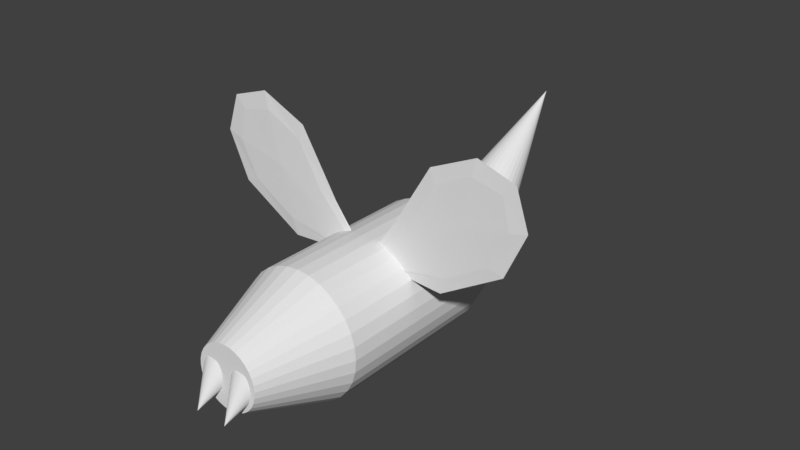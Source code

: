 # Source: caterquito.blend  (saved by Blender 2.79.0; exported with 4.5.12 LTS)
import bpy
from mathutils import Matrix  # noqa: F401  (used for matrix-valued properties, if any)

bpy.ops.wm.read_factory_settings(use_empty=True)
scene = bpy.context.scene
scene.name = 'Scene'

# ---- collections
col_collection_1 = bpy.data.collections.new('Collection 1'); scene.collection.children.link(col_collection_1)

# ---- world
world_world = bpy.data.worlds.new('World'); scene.world = world_world
world_world.color = (0.05088, 0.05088, 0.05088)
world_world.use_sun_shadow = False
world_world.sun_shadow_jitter_overblur = 0.0
world_world.cycles.sampling_method = 'MANUAL'

# ---- meshes
me_cube_001 = bpy.data.meshes.new('Cube.001')
me_cube_001.from_pydata([(0.2, 0.0, 0.5), (0.6, 0.01, 0.6), (1.0, 0.0, 0.7), (0.6, -0.01, 0.6), (0.5, 0.0, 0.2), (0.7, 0.0, 1.0), (-0.2, 0.0, 0.5), (-0.6, 0.01, 0.6), (-1.0, 0.0, 0.7), (-0.6, -0.01, 0.6), (-0.5, 0.0, 0.2), (-0.7, 0.0, 1.0), (0.425, 0.0, 0.875), (0.525, 0.0075, 0.3), (0.675, 0.0075, 0.9), (0.9, 0.0075, 0.675), (0.875, 0.0, 0.425), (0.925, 0.0, 0.925), (0.9, -0.0075, 0.675), (0.675, -0.0075, 0.9), (0.0, 0.0, 0.2333), (0.3, 0.0075, 0.525), (0.525, -0.0075, 0.3), (0.3, -0.0075, 0.525), (-0.425, 0.0, 0.875), (-0.525, 0.0075, 0.3), (-0.675, 0.0075, 0.9), (-0.9, 0.0075, 0.675), (-0.875, 0.0, 0.425), (-0.925, 0.0, 0.925), (-0.9, -0.0075, 0.675), (-0.675, -0.0075, 0.9), (-0.3, 0.0075, 0.525), (-0.525, -0.0075, 0.3), (-0.3, -0.0075, 0.525), (0.4556, -0.005556, 0.7889), (0.4556, 0.005556, 0.7889), (0.8556, -0.005556, 0.8556), (0.7889, 0.005556, 0.4556), (0.8556, 0.005556, 0.8556), (0.7889, -0.005556, 0.4556), (-5.166e-09, -0.007867, 0.1987), (-0.4556, -0.005556, 0.7889), (-5.166e-09, 0.007867, 0.1987), (-0.4556, 0.005556, 0.7889), (-0.8556, -0.005556, 0.8556), (-0.7889, 0.005556, 0.4556), (-0.8556, 0.005556, 0.8556), (-0.7889, -0.005556, 0.4556), (-0.09846, -1.006, 0.07165), (-0.08017, -1.005, 0.07037), (-0.06259, -1.001, 0.0666), (-0.04638, -0.9952, 0.06048), (-0.03217, -0.987, 0.05223), (-0.02051, -0.977, 0.04219), (-0.01185, -0.9655, 0.03073), (-0.006516, -0.9531, 0.01829), (-0.004715, -0.9401, 0.005357), (-0.006516, -0.9272, -0.007576), (-0.01185, -0.9148, -0.02001), (-0.02051, -0.9033, -0.03147), (-0.03217, -0.8932, -0.04152), (-0.04638, -0.885, -0.04976), (-0.06259, -0.8789, -0.05589), (-0.08017, -0.8751, -0.05966), (-0.09846, -0.8738, -0.06093), (-0.1168, -0.8751, -0.05966), (-0.1343, -0.8789, -0.05589), (-0.1505, -0.885, -0.04976), (-0.1648, -0.8932, -0.04152), (-0.1764, -0.9033, -0.03147), (-0.1851, -0.9148, -0.02001), (-0.09846, -1.117, -0.1714), (-0.1904, -0.9272, -0.007576), (-0.1922, -0.9401, 0.005357), (-0.1904, -0.9531, 0.01829), (-0.1851, -0.9655, 0.03073), (-0.1764, -0.977, 0.04219), (-0.1648, -0.987, 0.05223), (-0.1505, -0.9952, 0.06048), (-0.1343, -1.001, 0.0666), (-0.1168, -1.005, 0.07037), (0.09131, -1.006, 0.07165), (0.1096, -1.005, 0.07037), (0.1272, -1.001, 0.0666), (0.1434, -0.9952, 0.06048), (0.1576, -0.987, 0.05223), (0.1693, -0.977, 0.04219), (0.1779, -0.9655, 0.03073), (0.1833, -0.9531, 0.01829), (0.1851, -0.9401, 0.005357), (0.1833, -0.9272, -0.007576), (0.1779, -0.9148, -0.02001), (0.1693, -0.9033, -0.03147), (0.1576, -0.8932, -0.04152), (0.1434, -0.885, -0.04976), (0.1272, -0.8789, -0.05589), (0.1096, -0.8751, -0.05966), (0.09131, -0.8738, -0.06093), (0.07302, -0.8751, -0.05966), (0.05544, -0.8789, -0.05589), (0.03923, -0.885, -0.04976), (0.02502, -0.8932, -0.04152), (0.01336, -0.9033, -0.03147), (0.004699, -0.9148, -0.02001), (0.09131, -1.117, -0.1714), (-0.0006361, -0.9272, -0.007576), (-0.002437, -0.9401, 0.005357), (-0.0006361, -0.9531, 0.01829), (0.004699, -0.9655, 0.03073), (0.01336, -0.977, 0.04219), (0.02502, -0.987, 0.05223), (0.03923, -0.9952, 0.06048), (0.05544, -1.001, 0.0666), (0.07302, -1.005, 0.07037), (4.831e-08, 1.0, 0.2437), (0.04755, 1.0, 0.2391), (0.09328, 1.0, 0.2252), (0.1354, 1.0, 0.2027), (0.1042, -1.0, 0.1559), (0.1724, 1.0, 0.1724), (0.2027, 1.0, 0.1354), (0.2252, 1.0, 0.09328), (0.1732, -1.0, 0.07175), (0.2391, 1.0, 0.04755), (0.2438, 1.0, -7.544e-09), (0.2391, 1.0, -0.04755), (0.2252, 1.0, -0.09328), (0.1732, -1.0, -0.07175), (0.2027, 1.0, -0.1354), (0.1724, 1.0, -0.1724), (0.1354, 1.0, -0.2027), (0.09328, 1.0, -0.2252), (0.04755, 1.0, -0.2391), (-3.112e-08, 1.0, -0.2438), (-0.04755, 1.0, -0.2391), (-0.09328, 1.0, -0.2252), (-0.1354, 1.0, -0.2027), (-0.1724, 1.0, -0.1724), (-0.2027, 1.0, -0.1354), (-0.2252, 1.0, -0.09328), (-0.2391, 1.0, -0.04755), (-0.2437, 1.0, 2.104e-07), (-0.2391, 1.0, 0.04755), (-0.2252, 1.0, 0.09328), (-0.1732, -1.0, 0.07175), (-0.2027, 1.0, 0.1354), (-0.1724, 1.0, 0.1724), (-0.1354, 1.0, 0.2027), (-0.1042, -1.0, 0.1559), (-0.09328, 1.0, 0.2252), (-0.04755, 1.0, 0.2391), (3.621e-08, -0.5, 0.375), (0.07316, -0.5, 0.3678), (0.1435, -0.5, 0.3465), (0.2083, -0.5, 0.3118), (0.2652, -0.5, 0.2652), (0.3118, -0.5, 0.2083), (0.3465, -0.5, 0.1435), (0.3678, -0.5, 0.07316), (0.375, -0.5, -4.936e-08), (0.3678, -0.5, -0.07316), (0.3465, -0.5, -0.1435), (0.3118, -0.5, -0.2083), (0.2652, -0.5, -0.2652), (0.2083, -0.5, -0.3118), (0.1435, -0.5, -0.3465), (0.07316, -0.5, -0.3678), (-8.599e-08, -0.5, -0.375), (-0.07316, -0.5, -0.3678), (-0.1435, -0.5, -0.3465), (-0.2083, -0.5, -0.3118), (-0.2652, -0.5, -0.2652), (-0.3118, -0.5, -0.2083), (-0.3465, -0.5, -0.1435), (-0.3678, -0.5, -0.07316), (-0.375, -0.5, 2.747e-07), (-0.3678, -0.5, 0.07316), (-0.3465, -0.5, 0.1435), (-0.3118, -0.5, 0.2083), (-0.2652, -0.5, 0.2652), (-0.2083, -0.5, 0.3118), (-0.1435, -0.5, 0.3465), (-0.07316, -0.5, 0.3678), (0.07316, 0.5, 0.3678), (0.1435, 0.5, 0.3465), (0.2083, 0.5, 0.3118), (0.2652, 0.5, 0.2652), (0.3118, 0.5, 0.2083), (0.3465, 0.5, 0.1435), (0.3678, 0.5, 0.07316), (0.375, 0.5, -4.274e-08), (0.3678, 0.5, -0.07316), (0.3465, 0.5, -0.1435), (0.3118, 0.5, -0.2083), (0.2652, 0.5, -0.2652), (0.2083, 0.5, -0.3118), (0.1435, 0.5, -0.3465), (0.07316, 0.5, -0.3678), (-8.599e-08, 0.5, -0.375), (-0.07316, 0.5, -0.3678), (-0.1435, 0.5, -0.3465), (-0.2083, 0.5, -0.3118), (-0.2652, 0.5, -0.2652), (-0.3118, 0.5, -0.2083), (-0.3465, 0.5, -0.1435), (-0.3678, 0.5, -0.07316), (-0.375, 0.5, 2.88e-07), (-0.3678, 0.5, 0.07316), (-0.3465, 0.5, 0.1435), (-0.3118, 0.5, 0.2083), (-0.2652, 0.5, 0.2652), (-0.2083, 0.5, 0.3118), (-0.1435, 0.5, 0.3465), (-0.07316, 0.5, 0.3678), (3.621e-08, 0.5, 0.375), (3.621e-08, -5.495e-08, 0.375), (0.07316, -2.608e-08, 0.3678), (0.1435, -2.608e-08, 0.3465), (0.2083, -2.608e-08, 0.3118), (0.2652, -2.608e-08, 0.2652), (0.3118, -2.608e-08, 0.2083), (0.3465, -2.608e-08, 0.1435), (0.3678, -2.608e-08, 0.07316), (0.375, -2.608e-08, -4.596e-08), (0.3678, 6.426e-08, -0.07316), (0.3465, -2.608e-08, -0.1435), (0.3118, 9.313e-08, -0.2083), (0.2652, -2.608e-08, -0.2652), (0.2083, 6.426e-08, -0.3118), (0.1435, 6.426e-08, -0.3465), (0.07316, -2.608e-08, -0.3678), (-8.599e-08, 6.426e-08, -0.375), (-0.07316, 6.426e-08, -0.3678), (-0.1435, -2.608e-08, -0.3465), (-0.2083, 6.426e-08, -0.3118), (-0.2652, 6.426e-08, -0.2652), (-0.3118, -2.608e-08, -0.2083), (-0.3465, -2.608e-08, -0.1435), (-0.3678, -2.608e-08, -0.07316), (-0.375, -2.608e-08, 2.815e-07), (-0.3678, 6.426e-08, 0.07316), (-0.3465, -2.608e-08, 0.1435), (-0.3118, -2.608e-08, 0.2083), (-0.2652, -2.608e-08, 0.2652), (-0.2083, -2.608e-08, 0.3118), (-0.1435, -1.453e-07, 0.3465), (-0.07316, -2.608e-08, 0.3678), (0.1326, -1.0, 0.1326), (0.1839, -1.0, -0.03658), (0.1326, -1.0, -0.1326), (0.07175, -1.0, -0.1732), (-0.03658, -1.0, -0.1839), (-0.07175, -1.0, -0.1732), (-0.1326, -1.0, -0.1326), (-0.1732, -1.0, -0.07175), (-0.03658, -1.0, 0.1839), (0.1875, -1.0, -2.212e-08), (-6.205e-09, -1.0, -0.1875), (-0.1042, -1.0, -0.1559), (-0.1839, -1.0, -0.03658), (-0.1559, -1.0, 0.1042), (-0.1326, -1.0, 0.1326), (0.07175, -1.0, 0.1732), (0.1559, -1.0, 0.1042), (0.1559, -1.0, -0.1042), (-0.1559, -1.0, -0.1042), (-0.07175, -1.0, 0.1732), (0.03658, -1.0, 0.1839), (5.489e-08, -1.0, 0.1875), (0.1839, -1.0, 0.03658), (0.1042, -1.0, -0.1559), (0.03658, -1.0, -0.1839), (-0.1875, -1.0, 1.343e-07), (-0.1839, -1.0, 0.03658), (7.642e-08, 1.027, -0.1982), (0.04877, 1.023, -0.1948), (0.09567, 1.013, -0.1847), (0.1389, 0.997, -0.1684), (0.1768, 0.975, -0.1464), (0.2079, 0.9482, -0.1196), (0.231, 0.9176, -0.08908), (0.2452, 0.8845, -0.05592), (0.25, 0.85, -0.02143), (0.2452, 0.8155, 0.01306), (0.231, 0.7824, 0.04622), (0.2079, 0.7518, 0.07678), (0.1768, 0.725, 0.1036), (0.1389, 0.703, 0.1256), (0.09567, 0.6867, 0.1419), (0.04877, 0.6766, 0.152), (-5.035e-09, 0.6732, 0.1553), (-0.04877, 0.6766, 0.152), (-0.09567, 0.6867, 0.1419), (-0.1389, 0.703, 0.1256), (-0.1768, 0.725, 0.1036), (-0.2079, 0.7518, 0.07678), (-0.231, 0.7824, 0.04622), (7.642e-08, 1.686, 0.6857), (-0.2452, 0.8155, 0.01306), (-0.25, 0.85, -0.02143), (-0.2452, 0.8845, -0.05592), (-0.231, 0.9176, -0.08908), (-0.2079, 0.9482, -0.1196), (-0.1768, 0.975, -0.1464), (-0.1389, 0.997, -0.1684), (-0.09567, 1.013, -0.1847), (-0.04877, 1.023, -0.1948)], [], [(0, 20, 41, 23), (0, 23, 35, 12), (0, 12, 36, 21), (0, 21, 43, 20), (1, 13, 43, 21), (1, 21, 36, 14), (1, 14, 39, 15), (1, 15, 38, 13), (2, 16, 38, 15), (2, 15, 39, 17), (2, 17, 37, 18), (2, 18, 40, 16), (3, 22, 40, 18), (3, 18, 37, 19), (3, 19, 35, 23), (3, 23, 41, 22), (4, 20, 43, 13), (4, 13, 38, 16), (4, 16, 40, 22), (4, 22, 41, 20), (5, 17, 39, 14), (5, 14, 36, 12), (5, 12, 35, 19), (5, 19, 37, 17), (6, 34, 41, 20), (6, 20, 43, 32), (6, 32, 44, 24), (6, 24, 42, 34), (7, 32, 43, 25), (7, 25, 46, 27), (7, 27, 47, 26), (7, 26, 44, 32), (8, 27, 46, 28), (8, 28, 48, 30), (8, 30, 45, 29), (8, 29, 47, 27), (9, 30, 48, 33), (9, 33, 41, 34), (9, 34, 42, 31), (9, 31, 45, 30), (10, 25, 43, 20), (10, 20, 41, 33), (10, 33, 48, 28), (10, 28, 46, 25), (11, 26, 47, 29), (11, 29, 45, 31), (11, 31, 42, 24), (11, 24, 44, 26), (49, 72, 50), (50, 72, 51), (51, 72, 52), (52, 72, 53), (53, 72, 54), (54, 72, 55), (55, 72, 56), (56, 72, 57), (57, 72, 58), (58, 72, 59), (59, 72, 60), (60, 72, 61), (61, 72, 62), (62, 72, 63), (63, 72, 64), (64, 72, 65), (65, 72, 66), (66, 72, 67), (67, 72, 68), (68, 72, 69), (69, 72, 70), (70, 72, 71), (71, 72, 73), (73, 72, 74), (74, 72, 75), (75, 72, 76), (76, 72, 77), (77, 72, 78), (78, 72, 79), (79, 72, 80), (80, 72, 81), (81, 72, 49), (49, 50, 51, 52, 53, 54, 55, 56, 57, 58, 59, 60, 61, 62, 63, 64, 65, 66, 67, 68, 69, 70, 71, 73, 74, 75, 76, 77, 78, 79, 80, 81), (82, 105, 83), (83, 105, 84), (84, 105, 85), (85, 105, 86), (86, 105, 87), (87, 105, 88), (88, 105, 89), (89, 105, 90), (90, 105, 91), (91, 105, 92), (92, 105, 93), (93, 105, 94), (94, 105, 95), (95, 105, 96), (96, 105, 97), (97, 105, 98), (98, 105, 99), (99, 105, 100), (100, 105, 101), (101, 105, 102), (102, 105, 103), (103, 105, 104), (104, 105, 106), (106, 105, 107), (107, 105, 108), (108, 105, 109), (109, 105, 110), (110, 105, 111), (111, 105, 112), (112, 105, 113), (113, 105, 114), (114, 105, 82), (82, 83, 84, 85, 86, 87, 88, 89, 90, 91, 92, 93, 94, 95, 96, 97, 98, 99, 100, 101, 102, 103, 104, 106, 107, 108, 109, 110, 111, 112, 113, 114), (152, 269, 268, 153), (153, 268, 263, 154), (154, 263, 119, 155), (155, 119, 248, 156), (156, 248, 264, 157), (157, 264, 123, 158), (158, 123, 270, 159), (159, 270, 257, 160), (160, 257, 249, 161), (161, 249, 128, 162), (162, 128, 265, 163), (163, 265, 250, 164), (164, 250, 271, 165), (165, 271, 251, 166), (166, 251, 272, 167), (167, 272, 258, 168), (168, 258, 252, 169), (169, 252, 253, 170), (170, 253, 259, 171), (171, 259, 254, 172), (172, 254, 266, 173), (173, 266, 255, 174), (174, 255, 260, 175), (175, 260, 273, 176), (176, 273, 274, 177), (177, 274, 145, 178), (178, 145, 261, 179), (179, 261, 262, 180), (180, 262, 149, 181), (181, 149, 267, 182), (182, 267, 256, 183), (183, 256, 269, 152), (115, 116, 117, 118, 120, 121, 122, 124, 125, 126, 127, 129, 130, 131, 132, 133, 134, 135, 136, 137, 138, 139, 140, 141, 142, 143, 144, 146, 147, 148, 150, 151), (247, 183, 152, 216), (246, 182, 183, 247), (245, 181, 182, 246), (244, 180, 181, 245), (243, 179, 180, 244), (242, 178, 179, 243), (241, 177, 178, 242), (240, 176, 177, 241), (239, 175, 176, 240), (238, 174, 175, 239), (237, 173, 174, 238), (236, 172, 173, 237), (235, 171, 172, 236), (234, 170, 171, 235), (233, 169, 170, 234), (232, 168, 169, 233), (231, 167, 168, 232), (230, 166, 167, 231), (229, 165, 166, 230), (228, 164, 165, 229), (227, 163, 164, 228), (226, 162, 163, 227), (225, 161, 162, 226), (224, 160, 161, 225), (223, 159, 160, 224), (222, 158, 159, 223), (221, 157, 158, 222), (220, 156, 157, 221), (219, 155, 156, 220), (218, 154, 155, 219), (217, 153, 154, 218), (216, 152, 153, 217), (115, 215, 184, 116), (116, 184, 185, 117), (117, 185, 186, 118), (118, 186, 187, 120), (120, 187, 188, 121), (121, 188, 189, 122), (122, 189, 190, 124), (124, 190, 191, 125), (125, 191, 192, 126), (126, 192, 193, 127), (127, 193, 194, 129), (129, 194, 195, 130), (130, 195, 196, 131), (131, 196, 197, 132), (132, 197, 198, 133), (133, 198, 199, 134), (134, 199, 200, 135), (135, 200, 201, 136), (136, 201, 202, 137), (137, 202, 203, 138), (138, 203, 204, 139), (139, 204, 205, 140), (140, 205, 206, 141), (141, 206, 207, 142), (142, 207, 208, 143), (143, 208, 209, 144), (144, 209, 210, 146), (146, 210, 211, 147), (147, 211, 212, 148), (148, 212, 213, 150), (150, 213, 214, 151), (151, 214, 215, 115), (215, 216, 217, 184), (184, 217, 218, 185), (185, 218, 219, 186), (186, 219, 220, 187), (187, 220, 221, 188), (188, 221, 222, 189), (189, 222, 223, 190), (190, 223, 224, 191), (191, 224, 225, 192), (192, 225, 226, 193), (193, 226, 227, 194), (194, 227, 228, 195), (195, 228, 229, 196), (196, 229, 230, 197), (197, 230, 231, 198), (198, 231, 232, 199), (199, 232, 233, 200), (200, 233, 234, 201), (201, 234, 235, 202), (202, 235, 236, 203), (203, 236, 237, 204), (204, 237, 238, 205), (205, 238, 239, 206), (206, 239, 240, 207), (207, 240, 241, 208), (208, 241, 242, 209), (209, 242, 243, 210), (210, 243, 244, 211), (211, 244, 245, 212), (212, 245, 246, 213), (213, 246, 247, 214), (214, 247, 216, 215), (268, 269, 256, 267, 149, 262, 261, 145, 274, 273, 260, 255, 266, 254, 259, 253, 252, 258, 272, 251, 271, 250, 265, 128, 249, 257, 270, 123, 264, 248, 119, 263), (275, 298, 276), (276, 298, 277), (277, 298, 278), (278, 298, 279), (279, 298, 280), (280, 298, 281), (281, 298, 282), (282, 298, 283), (283, 298, 284), (284, 298, 285), (285, 298, 286), (286, 298, 287), (287, 298, 288), (288, 298, 289), (289, 298, 290), (290, 298, 291), (291, 298, 292), (292, 298, 293), (293, 298, 294), (294, 298, 295), (295, 298, 296), (296, 298, 297), (297, 298, 299), (299, 298, 300), (300, 298, 301), (301, 298, 302), (302, 298, 303), (303, 298, 304), (304, 298, 305), (305, 298, 306), (306, 298, 307), (307, 298, 275), (275, 276, 277, 278, 279, 280, 281, 282, 283, 284, 285, 286, 287, 288, 289, 290, 291, 292, 293, 294, 295, 296, 297, 299, 300, 301, 302, 303, 304, 305, 306, 307)])
_uv = me_cube_001.uv_layers.new(name='UVMap')
_uv.uv.foreach_set('vector', [0.09223, 0.234, 0.01094, 0.2935, 0.0, 0.2935, 0.0995, 0.2045, 0.09223, 0.234, 0.0995, 0.2045, 0.18, 0.158, 0.2065, 0.1667, 0.8276, 0.7656, 0.8853, 0.8316, 0.8706, 0.8405, 0.8295, 0.7949, 0.8276, 0.7656, 0.8295, 0.7949, 0.7792, 0.7071, 0.7866, 0.7071, 0.8403, 0.8828, 0.7949, 0.8609, 0.7792, 0.7071, 0.8295, 0.7949, 0.8403, 0.8828, 0.8295, 0.7949, 0.8706, 0.8405, 0.8871, 0.9048, 0.8403, 0.8828, 0.8871, 0.9048, 0.8808, 0.9577, 0.8525, 0.9707, 0.977, 0.8072, 0.9895, 0.8924, 0.9506, 0.8377, 0.9239, 0.7518, 0.9919, 0.9214, 0.9439, 0.8562, 0.9506, 0.8377, 0.9895, 0.8924, 0.8584, 1.0, 0.8525, 0.9707, 0.8808, 0.9577, 0.893, 0.978, 0.1532, 0.0, 0.2218, 0.02079, 0.2004, 0.04118, 0.1452, 0.02903, 0.1532, 0.0, 0.1452, 0.02903, 0.07842, 0.06249, 0.06937, 0.03772, 0.1222, 0.1167, 0.03091, 0.1401, 0.07842, 0.06249, 0.1452, 0.02903, 0.1222, 0.1167, 0.1452, 0.02903, 0.2004, 0.04118, 0.2138, 0.09351, 0.1222, 0.1167, 0.2138, 0.09351, 0.18, 0.158, 0.0995, 0.2045, 0.1222, 0.1167, 0.0995, 0.2045, 0.0, 0.2935, 0.03091, 0.1401, 0.9045, 0.7339, 0.9104, 0.6117, 0.9063, 0.6068, 0.9239, 0.7518, 0.9045, 0.7339, 0.9239, 0.7518, 0.9506, 0.8377, 0.9439, 0.8562, 0.0007814, 0.148, 0.06937, 0.03772, 0.07842, 0.06249, 0.03091, 0.1401, 0.0007814, 0.148, 0.03091, 0.1401, 0.0, 0.2935, 0.01094, 0.2935, 0.9045, 0.9121, 0.893, 0.978, 0.8808, 0.9577, 0.8871, 0.9048, 0.9045, 0.9121, 0.8871, 0.9048, 0.8706, 0.8405, 0.8853, 0.8316, 0.2446, 0.08598, 0.2065, 0.1667, 0.18, 0.158, 0.2138, 0.09351, 0.2446, 0.08598, 0.2138, 0.09351, 0.2004, 0.04118, 0.2218, 0.02079, 0.09223, 0.3506, 0.0995, 0.3793, 0.0, 0.2935, 0.01094, 0.2935, 0.8276, 0.6485, 0.7866, 0.7071, 0.7792, 0.7071, 0.8295, 0.6192, 0.8276, 0.6485, 0.8295, 0.6192, 0.8706, 0.5736, 0.8853, 0.5826, 0.09223, 0.3506, 0.2065, 0.4143, 0.18, 0.4235, 0.0995, 0.3793, 0.8403, 0.5313, 0.8295, 0.6192, 0.7792, 0.7071, 0.7949, 0.5533, 0.977, 0.5041, 0.9239, 0.4866, 0.9506, 0.4391, 0.9895, 0.4377, 0.8403, 0.5313, 0.8525, 0.4434, 0.8808, 0.4564, 0.8871, 0.5093, 0.8403, 0.5313, 0.8871, 0.5093, 0.8706, 0.5736, 0.8295, 0.6192, 0.9919, 0.4162, 0.9895, 0.4377, 0.9506, 0.4391, 0.9439, 0.4141, 0.1532, 0.5827, 0.06937, 0.5476, 0.07842, 0.5222, 0.1452, 0.5534, 0.1532, 0.5827, 0.1452, 0.5534, 0.2004, 0.5397, 0.2218, 0.5598, 0.8584, 0.4141, 0.893, 0.4361, 0.8808, 0.4564, 0.8525, 0.4434, 0.1222, 0.4663, 0.1452, 0.5534, 0.07842, 0.5222, 0.03091, 0.446, 0.1222, 0.4663, 0.03091, 0.446, 0.0, 0.2935, 0.0995, 0.3793, 0.1222, 0.4663, 0.0995, 0.3793, 0.18, 0.4235, 0.2138, 0.4868, 0.1222, 0.4663, 0.2138, 0.4868, 0.2004, 0.5397, 0.1452, 0.5534, 0.9045, 0.4813, 0.9239, 0.4866, 0.9063, 0.6068, 0.9104, 0.6117, 0.0007815, 0.4394, 0.01094, 0.2935, 0.0, 0.2935, 0.03091, 0.446, 0.0007815, 0.4394, 0.03091, 0.446, 0.07842, 0.5222, 0.06937, 0.5476, 0.9045, 0.4813, 0.9439, 0.4141, 0.9506, 0.4391, 0.9239, 0.4866, 0.9045, 0.502, 0.8871, 0.5093, 0.8808, 0.4564, 0.893, 0.4361, 0.2446, 0.4939, 0.2218, 0.5598, 0.2004, 0.5397, 0.2138, 0.4868, 0.2446, 0.4939, 0.2138, 0.4868, 0.18, 0.4235, 0.2065, 0.4143, 0.9045, 0.502, 0.8853, 0.5826, 0.8706, 0.5736, 0.8871, 0.5093, 0.9803, 0.3839, 0.9961, 0.3101, 0.9859, 0.3845, 0.9859, 0.3845, 0.9961, 0.3101, 0.9912, 0.3845, 0.9912, 0.3845, 0.9961, 0.3101, 0.9961, 0.3838, 0.744, 0.715, 0.7754, 0.6459, 0.7489, 0.716, 0.7489, 0.716, 0.7754, 0.6459, 0.7542, 0.7171, 0.7542, 0.7171, 0.7754, 0.6459, 0.7597, 0.7182, 0.7597, 0.7182, 0.7754, 0.6459, 0.7652, 0.7193, 0.7652, 0.7193, 0.7754, 0.6459, 0.7705, 0.7203, 0.7705, 0.7203, 0.7754, 0.6459, 0.7754, 0.7212, 1.0, 0.07793, 1.0, 0.1559, 0.9958, 0.07842, 0.9958, 0.07842, 1.0, 0.1559, 0.991, 0.07921, 0.991, 0.07921, 1.0, 0.1559, 0.9858, 0.08026, 0.9858, 0.08026, 1.0, 0.1559, 0.9803, 0.08153, 0.9803, 0.08153, 1.0, 0.1559, 0.9749, 0.08297, 0.9749, 0.08297, 1.0, 0.1559, 0.9696, 0.08454, 0.9696, 0.08454, 1.0, 0.1559, 0.9647, 0.08616, 0.9647, 0.08616, 1.0, 0.1559, 0.9605, 0.08777, 0.9605, 0.08777, 1.0, 0.1559, 0.957, 0.08932, 0.9995, 0.233, 0.9995, 0.3101, 0.996, 0.2339, 0.996, 0.2339, 0.9995, 0.3101, 0.9918, 0.235, 0.9918, 0.235, 0.9995, 0.3101, 0.9871, 0.2363, 0.9871, 0.2363, 0.9995, 0.3101, 0.9819, 0.2378, 0.9819, 0.2378, 0.9995, 0.3101, 0.9765, 0.2394, 0.9765, 0.2394, 0.9995, 0.3101, 0.9711, 0.241, 0.9711, 0.241, 0.9995, 0.3101, 0.9659, 0.2426, 0.9659, 0.2426, 0.9995, 0.3101, 0.9612, 0.2441, 0.9612, 0.2441, 0.9995, 0.3101, 0.957, 0.2454, 0.957, 0.3728, 0.9961, 0.3101, 0.9604, 0.3758, 0.9604, 0.3758, 0.9961, 0.3101, 0.9647, 0.3786, 0.9647, 0.3786, 0.9961, 0.3101, 0.9695, 0.3809, 0.9695, 0.3809, 0.9961, 0.3101, 0.9748, 0.3827, 0.9748, 0.3827, 0.9961, 0.3101, 0.9803, 0.3839, 0.7269, 0.9189, 0.7258, 0.9242, 0.7237, 0.9292, 0.7207, 0.9337, 0.7168, 0.9375, 0.7123, 0.9405, 0.7072, 0.9426, 0.7018, 0.9437, 0.6964, 0.9437, 0.691, 0.9427, 0.6859, 0.9407, 0.6814, 0.9377, 0.6775, 0.9339, 0.6745, 0.9295, 0.6724, 0.9245, 0.6713, 0.9193, 0.6713, 0.9139, 0.6724, 0.9086, 0.6745, 0.9036, 0.6775, 0.8991, 0.6814, 0.8953, 0.6859, 0.8923, 0.691, 0.8902, 0.6964, 0.8891, 0.7018, 0.889, 0.7072, 0.8901, 0.7123, 0.8921, 0.7168, 0.895, 0.7207, 0.8988, 0.7237, 0.9033, 0.7258, 0.9082, 0.7269, 0.9135, 0.4209, 0.658, 0.4368, 0.5841, 0.4265, 0.6586, 0.4265, 0.6586, 0.4368, 0.5841, 0.4318, 0.6585, 0.4318, 0.6585, 0.4368, 0.5841, 0.4368, 0.6578, 0.744, 0.6396, 0.7754, 0.5705, 0.7489, 0.6407, 0.7489, 0.6407, 0.7754, 0.5705, 0.7542, 0.6418, 0.7542, 0.6418, 0.7754, 0.5705, 0.7597, 0.6429, 0.7597, 0.6429, 0.7754, 0.5705, 0.7652, 0.6439, 0.7652, 0.6439, 0.7754, 0.5705, 0.7705, 0.645, 0.7705, 0.645, 0.7754, 0.5705, 0.7754, 0.6459, 1.0, 0.0, 1.0, 0.07793, 0.9958, 0.000493, 0.9958, 0.000493, 1.0, 0.07793, 0.991, 0.001279, 0.991, 0.001279, 1.0, 0.07793, 0.9858, 0.002328, 0.9858, 0.002328, 1.0, 0.07793, 0.9803, 0.003599, 0.9803, 0.003599, 1.0, 0.07793, 0.9749, 0.005044, 0.9749, 0.005044, 1.0, 0.07793, 0.9696, 0.006607, 0.9696, 0.006607, 1.0, 0.07793, 0.9647, 0.008228, 0.9647, 0.008228, 1.0, 0.07793, 0.9605, 0.009845, 0.9605, 0.009845, 1.0, 0.07793, 0.957, 0.0114, 0.9995, 0.1559, 0.9995, 0.233, 0.996, 0.1568, 0.996, 0.1568, 0.9995, 0.233, 0.9918, 0.1579, 0.9918, 0.1579, 0.9995, 0.233, 0.9871, 0.1593, 0.9871, 0.1593, 0.9995, 0.233, 0.9819, 0.1607, 0.9819, 0.1607, 0.9995, 0.233, 0.9765, 0.1623, 0.9765, 0.1623, 0.9995, 0.233, 0.9711, 0.1639, 0.9711, 0.1639, 0.9995, 0.233, 0.9659, 0.1655, 0.9659, 0.1655, 0.9995, 0.233, 0.9612, 0.167, 0.9612, 0.167, 0.9995, 0.233, 0.957, 0.1683, 0.3976, 0.6468, 0.4368, 0.5841, 0.401, 0.6499, 0.401, 0.6499, 0.4368, 0.5841, 0.4053, 0.6526, 0.4053, 0.6526, 0.4368, 0.5841, 0.4101, 0.6549, 0.4101, 0.6549, 0.4368, 0.5841, 0.4154, 0.6567, 0.4154, 0.6567, 0.4368, 0.5841, 0.4209, 0.658, 0.6713, 0.9189, 0.6702, 0.9242, 0.6681, 0.9292, 0.6651, 0.9337, 0.6612, 0.9375, 0.6567, 0.9405, 0.6516, 0.9426, 0.6462, 0.9437, 0.6408, 0.9437, 0.6354, 0.9427, 0.6303, 0.9407, 0.6258, 0.9377, 0.6219, 0.9339, 0.6189, 0.9295, 0.6168, 0.9245, 0.6157, 0.9193, 0.6157, 0.9139, 0.6168, 0.9086, 0.6189, 0.9036, 0.6219, 0.8991, 0.6258, 0.8953, 0.6303, 0.8923, 0.6354, 0.8902, 0.6408, 0.8891, 0.6462, 0.889, 0.6516, 0.8901, 0.6567, 0.8921, 0.6612, 0.895, 0.6651, 0.8988, 0.6681, 0.9033, 0.6702, 0.9082, 0.6713, 0.9135, 0.6867, 0.471, 0.6827, 0.5705, 0.6715, 0.5696, 0.6642, 0.4691, 0.6642, 0.4691, 0.6715, 0.5696, 0.6607, 0.5676, 0.6426, 0.4652, 0.4369, 0.1503, 0.4814, 0.0, 0.4892, 0.00222, 0.4526, 0.1547, 0.4526, 0.1547, 0.4892, 0.00222, 0.4985, 0.003965, 0.4712, 0.1582, 0.4712, 0.1582, 0.4985, 0.003965, 0.5089, 0.005167, 0.4919, 0.1606, 0.4919, 0.1606, 0.5089, 0.005167, 0.52, 0.005779, 0.5141, 0.1618, 0.5141, 0.1618, 0.52, 0.005779, 0.5313, 0.005779, 0.5368, 0.1618, 0.5368, 0.1618, 0.5313, 0.005779, 0.5425, 0.005167, 0.5591, 0.1606, 0.5591, 0.1606, 0.5425, 0.005167, 0.553, 0.003965, 0.5802, 0.1582, 0.5802, 0.1582, 0.553, 0.003965, 0.5626, 0.002221, 0.5993, 0.1547, 0.5993, 0.1547, 0.5626, 0.002221, 0.5708, 1.746e-07, 0.6157, 0.1503, 0.6055, 0.8479, 0.5224, 0.963, 0.5169, 0.956, 0.5947, 0.834, 0.5947, 0.834, 0.5169, 0.956, 0.5097, 0.9496, 0.5802, 0.8211, 0.5802, 0.8211, 0.5097, 0.9496, 0.501, 0.9439, 0.5627, 0.8098, 0.5627, 0.8098, 0.501, 0.9439, 0.4911, 0.9393, 0.5429, 0.8005, 0.5429, 0.8005, 0.4911, 0.9393, 0.4804, 0.9358, 0.5215, 0.7935, 0.5215, 0.7935, 0.4804, 0.9358, 0.4693, 0.9336, 0.4994, 0.7891, 0.4994, 0.7891, 0.4693, 0.9336, 0.4583, 0.9328, 0.4773, 0.7875, 0.4773, 0.7875, 0.4583, 0.9328, 0.4477, 0.9334, 0.4562, 0.7888, 0.4562, 0.7888, 0.4477, 0.9334, 0.438, 0.9354, 0.4369, 0.7928, 0.2751, 0.1417, 0.3094, 0.001207, 0.3191, 0.0005816, 0.2946, 0.1404, 0.2946, 0.1404, 0.3191, 0.0005816, 0.3298, 0.000174, 0.316, 0.1396, 0.316, 0.1396, 0.3298, 0.000174, 0.341, 0.0, 0.3385, 0.1393, 0.3385, 0.1393, 0.341, 0.0, 0.3524, 6.604e-05, 0.3611, 0.1394, 0.3611, 0.1394, 0.3524, 6.604e-05, 0.3634, 0.0003697, 0.3831, 0.14, 0.3831, 0.14, 0.3634, 0.0003697, 0.3736, 0.0008992, 0.4036, 0.1411, 0.4036, 0.1411, 0.3736, 0.0008992, 0.3827, 0.001634, 0.4217, 0.1425, 0.4217, 0.1425, 0.3827, 0.001634, 0.3902, 0.002547, 0.4369, 0.1444, 0.3385, 0.9143, 0.3147, 0.8367, 0.3254, 0.8333, 0.36, 0.9075, 0.7513, 0.464, 0.715, 0.567, 0.7049, 0.5692, 0.7311, 0.4684, 0.7311, 0.4684, 0.7049, 0.5692, 0.694, 0.5704, 0.7093, 0.4707, 0.7093, 0.4707, 0.694, 0.5704, 0.6827, 0.5705, 0.6867, 0.471, 0.7026, 0.07111, 0.688, 0.0699, 0.674, 0.06737, 0.6611, 0.06362, 0.6499, 0.05879, 0.6408, 0.05307, 0.6341, 0.04667, 0.6301, 0.03984, 0.6289, 0.03286, 0.6306, 0.02597, 0.6352, 0.01945, 0.6424, 0.01356, 0.6519, 0.008504, 0.6635, 0.004492, 0.6766, 0.001673, 0.6908, 0.0001562, 0.7055, 0.0, 0.7201, 0.00121, 0.7341, 0.00374, 0.747, 0.007493, 0.7582, 0.01232, 0.7673, 0.01805, 0.774, 0.02445, 0.778, 0.03127, 0.7792, 0.03826, 0.7775, 0.04514, 0.773, 0.05166, 0.7658, 0.05756, 0.7562, 0.06261, 0.7446, 0.06662, 0.7315, 0.06944, 0.7173, 0.07096, 0.7144, 0.3438, 0.7093, 0.4707, 0.6867, 0.471, 0.6918, 0.3441, 0.7362, 0.3415, 0.7311, 0.4684, 0.7093, 0.4707, 0.7144, 0.3438, 0.7564, 0.3371, 0.7513, 0.464, 0.7311, 0.4684, 0.7362, 0.3415, 0.7742, 0.331, 0.7691, 0.4579, 0.7513, 0.464, 0.7564, 0.3371, 0.4217, 0.2881, 0.4217, 0.1425, 0.4369, 0.1444, 0.4369, 0.2899, 0.4036, 0.2866, 0.4036, 0.1411, 0.4217, 0.1425, 0.4217, 0.2881, 0.3831, 0.2855, 0.3831, 0.14, 0.4036, 0.1411, 0.4036, 0.2866, 0.3611, 0.2849, 0.3611, 0.1394, 0.3831, 0.14, 0.3831, 0.2855, 0.3385, 0.2848, 0.3385, 0.1393, 0.3611, 0.1394, 0.3611, 0.2849, 0.316, 0.2851, 0.316, 0.1396, 0.3385, 0.1393, 0.3385, 0.2848, 0.2946, 0.2859, 0.2946, 0.1404, 0.316, 0.1396, 0.316, 0.2851, 0.2751, 0.2872, 0.2751, 0.1417, 0.2946, 0.1404, 0.2946, 0.2859, 0.2582, 0.2888, 0.2582, 0.1433, 0.2751, 0.1417, 0.2751, 0.2872, 0.5086, 0.6792, 0.4773, 0.7875, 0.4562, 0.7888, 0.4875, 0.6805, 0.5307, 0.6808, 0.4994, 0.7891, 0.4773, 0.7875, 0.5086, 0.6792, 0.5528, 0.6852, 0.5215, 0.7935, 0.4994, 0.7891, 0.5307, 0.6808, 0.5742, 0.6922, 0.5429, 0.8005, 0.5215, 0.7935, 0.5528, 0.6852, 0.8612, 0.2866, 0.8697, 0.4141, 0.848, 0.4121, 0.8396, 0.2845, 0.8838, 0.2866, 0.8922, 0.4141, 0.8697, 0.4141, 0.8612, 0.2866, 0.9063, 0.2845, 0.9148, 0.4121, 0.8922, 0.4141, 0.8838, 0.2866, 0.928, 0.2805, 0.9365, 0.408, 0.9148, 0.4121, 0.9063, 0.2845, 0.9479, 0.2746, 0.9564, 0.4021, 0.9365, 0.408, 0.928, 0.2805, 0.5812, 0.2983, 0.5802, 0.1582, 0.5993, 0.1547, 0.6003, 0.2948, 0.5601, 0.3007, 0.5591, 0.1606, 0.5802, 0.1582, 0.5812, 0.2983, 0.5377, 0.3019, 0.5368, 0.1618, 0.5591, 0.1606, 0.5601, 0.3007, 0.5151, 0.3019, 0.5141, 0.1618, 0.5368, 0.1618, 0.5377, 0.3019, 0.4929, 0.3007, 0.4919, 0.1606, 0.5141, 0.1618, 0.5151, 0.3019, 0.4721, 0.2983, 0.4712, 0.1582, 0.4919, 0.1606, 0.4929, 0.3007, 0.4535, 0.2948, 0.4526, 0.1547, 0.4712, 0.1582, 0.4721, 0.2983, 0.6477, 0.3383, 0.6426, 0.4652, 0.6228, 0.4594, 0.6279, 0.3325, 0.6692, 0.3422, 0.6642, 0.4691, 0.6426, 0.4652, 0.6477, 0.3383, 0.6918, 0.3441, 0.6867, 0.471, 0.6642, 0.4691, 0.6692, 0.3422, 0.7026, 0.07111, 0.6968, 0.2172, 0.6743, 0.2153, 0.688, 0.0699, 0.688, 0.0699, 0.6743, 0.2153, 0.6527, 0.2114, 0.674, 0.06737, 0.674, 0.06737, 0.6527, 0.2114, 0.633, 0.2056, 0.6611, 0.06362, 0.6611, 0.06362, 0.633, 0.2056, 0.6157, 0.1982, 0.6499, 0.05879, 0.4939, 0.5686, 0.4731, 0.4384, 0.4939, 0.4408, 0.5074, 0.5702, 0.5074, 0.5702, 0.4939, 0.4408, 0.516, 0.442, 0.5218, 0.571, 0.5218, 0.571, 0.516, 0.442, 0.5387, 0.442, 0.5366, 0.571, 0.5366, 0.571, 0.5387, 0.442, 0.561, 0.4408, 0.5511, 0.5702, 0.5511, 0.5702, 0.561, 0.4408, 0.5822, 0.4384, 0.5648, 0.5686, 0.9199, 0.0, 0.957, 0.1395, 0.9395, 0.147, 0.9085, 0.004866, 0.9085, 0.004866, 0.9395, 0.147, 0.9195, 0.1529, 0.8955, 0.008689, 0.8955, 0.008689, 0.9195, 0.1529, 0.8978, 0.157, 0.8815, 0.01132, 0.8815, 0.01132, 0.8978, 0.157, 0.8753, 0.159, 0.8668, 0.01267, 0.8668, 0.01267, 0.8753, 0.159, 0.8528, 0.159, 0.8522, 0.01267, 0.8522, 0.01267, 0.8528, 0.159, 0.8311, 0.157, 0.8381, 0.01132, 0.8381, 0.01132, 0.8311, 0.157, 0.8111, 0.1529, 0.8251, 0.008689, 0.8251, 0.008689, 0.8111, 0.1529, 0.7936, 0.147, 0.8137, 0.004866, 0.8137, 0.004866, 0.7936, 0.147, 0.7792, 0.1395, 0.8043, 3.492e-08, 0.2793, 0.5841, 0.2446, 0.4363, 0.2582, 0.4344, 0.2881, 0.5828, 0.2881, 0.5828, 0.2582, 0.4344, 0.2751, 0.4327, 0.2991, 0.5818, 0.2991, 0.5818, 0.2751, 0.4327, 0.2946, 0.4315, 0.3118, 0.581, 0.3118, 0.581, 0.2946, 0.4315, 0.316, 0.4307, 0.3257, 0.5804, 0.3257, 0.5804, 0.316, 0.4307, 0.3385, 0.4303, 0.3403, 0.5802, 0.3403, 0.5802, 0.3385, 0.4303, 0.3611, 0.4304, 0.355, 0.5803, 0.355, 0.5803, 0.3611, 0.4304, 0.3831, 0.431, 0.3693, 0.5807, 0.3693, 0.5807, 0.3831, 0.431, 0.4036, 0.4321, 0.3826, 0.5814, 0.3826, 0.5814, 0.4036, 0.4321, 0.4217, 0.4336, 0.3944, 0.5823, 0.3944, 0.5823, 0.4217, 0.4336, 0.4369, 0.4354, 0.4042, 0.5835, 0.7562, 0.06261, 0.7792, 0.2041, 0.7614, 0.2102, 0.7446, 0.06662, 0.7446, 0.06662, 0.7614, 0.2102, 0.7412, 0.2146, 0.7315, 0.06944, 0.7315, 0.06944, 0.7412, 0.2146, 0.7194, 0.2169, 0.7173, 0.07096, 0.7173, 0.07096, 0.7194, 0.2169, 0.6968, 0.2172, 0.7026, 0.07111, 0.6968, 0.2172, 0.6918, 0.3441, 0.6692, 0.3422, 0.6743, 0.2153, 0.6743, 0.2153, 0.6692, 0.3422, 0.6477, 0.3383, 0.6527, 0.2114, 0.6527, 0.2114, 0.6477, 0.3383, 0.6279, 0.3325, 0.633, 0.2056, 0.4545, 0.4349, 0.4535, 0.2948, 0.4721, 0.2983, 0.4731, 0.4384, 0.4731, 0.4384, 0.4721, 0.2983, 0.4929, 0.3007, 0.4939, 0.4408, 0.4939, 0.4408, 0.4929, 0.3007, 0.5151, 0.3019, 0.516, 0.442, 0.516, 0.442, 0.5151, 0.3019, 0.5377, 0.3019, 0.5387, 0.442, 0.5387, 0.442, 0.5377, 0.3019, 0.5601, 0.3007, 0.561, 0.4408, 0.561, 0.4408, 0.5601, 0.3007, 0.5812, 0.2983, 0.5822, 0.4384, 0.5822, 0.4384, 0.5812, 0.2983, 0.6003, 0.2948, 0.6013, 0.4349, 0.9395, 0.147, 0.9479, 0.2746, 0.928, 0.2805, 0.9195, 0.1529, 0.9195, 0.1529, 0.928, 0.2805, 0.9063, 0.2845, 0.8978, 0.157, 0.8978, 0.157, 0.9063, 0.2845, 0.8838, 0.2866, 0.8753, 0.159, 0.8753, 0.159, 0.8838, 0.2866, 0.8612, 0.2866, 0.8528, 0.159, 0.8528, 0.159, 0.8612, 0.2866, 0.8396, 0.2845, 0.8311, 0.157, 0.6055, 0.5839, 0.5742, 0.6922, 0.5528, 0.6852, 0.5842, 0.5769, 0.5842, 0.5769, 0.5528, 0.6852, 0.5307, 0.6808, 0.562, 0.5726, 0.562, 0.5726, 0.5307, 0.6808, 0.5086, 0.6792, 0.54, 0.571, 0.54, 0.571, 0.5086, 0.6792, 0.4875, 0.6805, 0.5189, 0.5722, 0.2582, 0.4344, 0.2582, 0.2888, 0.2751, 0.2872, 0.2751, 0.4327, 0.2751, 0.4327, 0.2751, 0.2872, 0.2946, 0.2859, 0.2946, 0.4315, 0.2946, 0.4315, 0.2946, 0.2859, 0.316, 0.2851, 0.316, 0.4307, 0.316, 0.4307, 0.316, 0.2851, 0.3385, 0.2848, 0.3385, 0.4303, 0.3385, 0.4303, 0.3385, 0.2848, 0.3611, 0.2849, 0.3611, 0.4304, 0.3611, 0.4304, 0.3611, 0.2849, 0.3831, 0.2855, 0.3831, 0.431, 0.3831, 0.431, 0.3831, 0.2855, 0.4036, 0.2866, 0.4036, 0.4321, 0.4036, 0.4321, 0.4036, 0.2866, 0.4217, 0.2881, 0.4217, 0.4336, 0.4217, 0.4336, 0.4217, 0.2881, 0.4369, 0.2899, 0.4369, 0.4354, 0.7792, 0.2041, 0.7742, 0.331, 0.7564, 0.3371, 0.7614, 0.2102, 0.7614, 0.2102, 0.7564, 0.3371, 0.7362, 0.3415, 0.7412, 0.2146, 0.7412, 0.2146, 0.7362, 0.3415, 0.7144, 0.3438, 0.7194, 0.2169, 0.7194, 0.2169, 0.7144, 0.3438, 0.6918, 0.3441, 0.6968, 0.2172, 0.3561, 0.8031, 0.3509, 0.8126, 0.3439, 0.821, 0.3353, 0.828, 0.3254, 0.8333, 0.3147, 0.8367, 0.3035, 0.8381, 0.2922, 0.8374, 0.2813, 0.8346, 0.2712, 0.8299, 0.2623, 0.8235, 0.255, 0.8155, 0.2495, 0.8063, 0.246, 0.7962, 0.2446, 0.7857, 0.2455, 0.7751, 0.2486, 0.7649, 0.2537, 0.7554, 0.2607, 0.747, 0.2693, 0.74, 0.2792, 0.7347, 0.29, 0.7313, 0.3012, 0.7299, 0.3125, 0.7306, 0.3234, 0.7333, 0.3334, 0.738, 0.3423, 0.7445, 0.3497, 0.7525, 0.3552, 0.7616, 0.3587, 0.7717, 0.36, 0.7822, 0.3591, 0.7928, 0.1413, 0.8825, 0.2253, 0.5827, 0.1549, 0.8839, 0.1549, 0.8839, 0.2253, 0.5827, 0.1694, 0.8859, 0.1694, 0.8859, 0.2253, 0.5827, 0.1843, 0.8884, 0.1843, 0.8884, 0.2253, 0.5827, 0.199, 0.8913, 0.199, 0.8913, 0.2253, 0.5827, 0.2128, 0.8945, 0.2128, 0.8945, 0.2253, 0.5827, 0.2253, 0.8979, 0.0, 0.9007, 0.02822, 0.5827, 0.01164, 0.9004, 0.01164, 0.9004, 0.02822, 0.5827, 0.02493, 0.9002, 0.02493, 0.9002, 0.02822, 0.5827, 0.03938, 0.9001, 0.03938, 0.9001, 0.02822, 0.5827, 0.05442, 0.9, 0.05442, 0.9, 0.02822, 0.5827, 0.06947, 0.9, 0.06947, 0.9, 0.02822, 0.5827, 0.08397, 0.9001, 0.08397, 0.9001, 0.02822, 0.5827, 0.09734, 0.9002, 0.09734, 0.9002, 0.02822, 0.5827, 0.1091, 0.9004, 0.1091, 0.9004, 0.02822, 0.5827, 0.1187, 0.9007, 0.36, 0.9343, 0.3674, 0.7299, 0.3745, 0.931, 0.3745, 0.931, 0.3674, 0.7299, 0.3895, 0.9294, 0.3895, 0.9294, 0.3674, 0.7299, 0.4045, 0.9294, 0.4045, 0.9294, 0.3674, 0.7299, 0.4189, 0.931, 0.4189, 0.931, 0.3674, 0.7299, 0.4321, 0.9343, 0.6157, 0.889, 0.707, 0.5705, 0.6254, 0.8888, 0.6254, 0.8888, 0.707, 0.5705, 0.6372, 0.8885, 0.6372, 0.8885, 0.707, 0.5705, 0.6506, 0.8883, 0.6506, 0.8883, 0.707, 0.5705, 0.6651, 0.8882, 0.6651, 0.8882, 0.707, 0.5705, 0.6801, 0.8882, 0.6801, 0.8882, 0.707, 0.5705, 0.6952, 0.8882, 0.6952, 0.8882, 0.707, 0.5705, 0.7096, 0.8883, 0.7096, 0.8883, 0.707, 0.5705, 0.7229, 0.8885, 0.7229, 0.8885, 0.707, 0.5705, 0.7345, 0.8888, 0.7345, 0.8888, 0.707, 0.5705, 0.744, 0.889, 0.1187, 0.8816, 0.2253, 0.5827, 0.1291, 0.8817, 0.1291, 0.8817, 0.2253, 0.5827, 0.1413, 0.8825, 0.2446, 0.6641, 0.2446, 0.6498, 0.2476, 0.6357, 0.2534, 0.6224, 0.2617, 0.6105, 0.2724, 0.6003, 0.2849, 0.5924, 0.2988, 0.5869, 0.3136, 0.5841, 0.3286, 0.5841, 0.3434, 0.5869, 0.3573, 0.5924, 0.3699, 0.6004, 0.3805, 0.6106, 0.3889, 0.6225, 0.3946, 0.6358, 0.3976, 0.6499, 0.3976, 0.6642, 0.3946, 0.6783, 0.3889, 0.6916, 0.3805, 0.7035, 0.3699, 0.7136, 0.3573, 0.7216, 0.3434, 0.7271, 0.3286, 0.7299, 0.3136, 0.7299, 0.2988, 0.7271, 0.2849, 0.7216, 0.2724, 0.7136, 0.2617, 0.7034, 0.2534, 0.6915, 0.2476, 0.6782])
me_cube_001.use_remesh_preserve_volume = False
me_cube_001.use_remesh_preserve_attributes = False
me_cube_001.use_mirror_vertex_groups = False
me_cube_001.update()
arm_armature = bpy.data.armatures.new('Armature')  # bones are not reproduced

# ---- objects
ob_armature = bpy.data.objects.new('Armature', arm_armature)
ob_caterbody = bpy.data.objects.new('caterbody', me_cube_001)

# ---- transforms, parenting, visibility, modifiers, constraints
ob_armature.location = (0.0, 0.9315, 0.0)
ob_armature.show_in_front = True
ob_armature.lineart.crease_threshold = 0.0
ob_caterbody.parent = ob_armature
ob_caterbody.matrix_parent_inverse = Matrix(((1.0, 0.0, 0.0, 0.0), (0.0, 1.0, 0.0, -0.9315), (0.0, 0.0, 1.0, 0.0), (0.0, 0.0, 0.0, 1.0)))
ob_caterbody.location = (0.0, 0.0, 0.0)
ob_caterbody.lineart.crease_threshold = 0.0
_vg = ob_caterbody.vertex_groups.new(name='Bone')
for _i, _w in zip([115, 116, 117, 118, 120, 121, 122, 124, 125, 126, 127, 129, 130, 131, 132, 133, 134, 135, 136, 137, 138, 139, 140, 141, 142, 143, 144, 146, 147, 148, 150, 151, 184, 185, 186, 187, 188, 189, 190, 191, 192, 193, 194, 195, 196, 197, 198, 199, 200, 201, 202, 203, 204, 205, 206, 207, 208, 209, 210, 211, 212, 213, 214, 215, 216, 217, 218, 221, 222, 223, 224, 225, 226, 227, 228, 229, 230, 231, 232, 233, 234, 235, 236, 237, 238, 239, 240, 241, 242, 243, 246, 247, 275, 276, 277, 278, 279, 280, 281, 282, 283, 284, 285, 286, 287, 288, 289, 290, 291, 292, 293, 294, 295, 296, 297, 299, 300, 301, 302, 303, 304, 305, 306, 307], [0.5126, 0.5258, 0.501, 0.53, 0.514, 0.5433, 0.5692, 0.592, 0.6118, 0.6289, 0.6434, 0.6555, 0.6653, 0.6729, 0.6784, 0.6819, 0.6833, 0.6827, 0.6801, 0.6754, 0.6686, 0.6597, 0.6485, 0.635, 0.619, 0.6003, 0.5787, 0.5541, 0.5262, 0.5436, 0.5245, 0.5605, 0.8482, 0.8476, 0.8477, 0.8484, 0.8503, 0.8524, 0.8545, 0.8563, 0.858, 0.8595, 0.8607, 0.8617, 0.8624, 0.863, 0.8633, 0.8634, 0.8633, 0.8631, 0.8626, 0.8619, 0.861, 0.8599, 0.8585, 0.8568, 0.855, 0.8531, 0.851, 0.8492, 0.8486, 0.8486, 0.8489, 0.8486, 0.06305, 0.05466, 0.01038, 0.03999, 0.06507, 0.06938, 0.0758, 0.08198, 0.08707, 0.09077, 0.09326, 0.0949, 0.09593, 0.0965, 0.09666, 0.09644, 0.09581, 0.09469, 0.09292, 0.09023, 0.08622, 0.08076, 0.07414, 0.06726, 0.06256, 0.03394, 0.01463, 0.05571, 0.5057, 0.5052, 0.5056, 0.5069, 0.5103, 0.5164, 0.5258, 0.4977, 0.535, 0.537, 0.5701, 0.5689, 0.5991, 0.5926, 0.6152, 0.5946, 0.6237, 0.6114, 0.6253, 0.5971, 0.5996, 0.5653, 0.5608, 0.5211, 0.5411, 0.5262, 0.5459, 0.5298, 0.5191, 0.5128, 0.5096, 0.5072]): _vg.add([_i], _w, 'REPLACE')
_vg = ob_caterbody.vertex_groups.new(name='Bone.001')
for _i, _w in zip([49, 50, 51, 52, 53, 54, 55, 56, 57, 58, 59, 60, 61, 62, 63, 64, 65, 66, 67, 68, 69, 70, 71, 72, 73, 74, 75, 76, 77, 78, 79, 80, 81, 82, 83, 84, 85, 86, 87, 88, 89, 90, 91, 92, 93, 94, 95, 96, 97, 98, 99, 100, 101, 102, 103, 104, 105, 106, 107, 108, 109, 110, 111, 112, 113, 114, 119, 123, 126, 127, 128, 129, 130, 131, 132, 133, 134, 135, 136, 137, 138, 139, 140, 141, 145, 149, 152, 153, 154, 155, 156, 157, 158, 159, 160, 161, 162, 163, 164, 165, 166, 167, 168, 169, 170, 171, 172, 173, 174, 175, 176, 177, 178, 179, 180, 181, 182, 183, 190, 191, 192, 193, 194, 195, 196, 197, 198, 199, 200, 201, 202, 203, 204, 205, 206, 207, 208, 216, 217, 218, 221, 222, 223, 224, 225, 226, 227, 228, 229, 230, 231, 232, 233, 234, 235, 236, 237, 238, 239, 240, 241, 242, 243, 246, 247, 248, 249, 250, 251, 252, 253, 254, 255, 256, 257, 258, 259, 260, 261, 262, 263, 264, 265, 266, 267, 268, 269, 270, 271, 272, 273, 274], [1.0, 1.0, 1.0, 1.0, 1.0, 1.0, 1.0, 1.0, 1.0, 1.0, 1.0, 1.0, 1.0, 1.0, 1.0, 1.0, 1.0, 1.0, 1.0, 1.0, 1.0, 1.0, 1.0, 1.0, 1.0, 1.0, 1.0, 1.0, 1.0, 1.0, 1.0, 1.0, 1.0, 1.0, 1.0, 1.0, 1.0, 1.0, 1.0, 1.0, 1.0, 1.0, 1.0, 1.0, 1.0, 1.0, 1.0, 1.0, 1.0, 1.0, 1.0, 1.0, 1.0, 1.0, 1.0, 1.0, 1.0, 1.0, 1.0, 1.0, 1.0, 1.0, 1.0, 1.0, 1.0, 1.0, 0.9834, 0.9775, 0.00221, 0.007911, 0.9784, 0.01311, 0.01762, 0.0213, 0.024, 0.02566, 0.02621, 0.02564, 0.02396, 0.02124, 0.01755, 0.01302, 0.007812, 0.002104, 0.9771, 0.9826, 0.8908, 0.8907, 0.8907, 0.8911, 0.8928, 0.896, 0.9002, 0.9053, 0.9119, 0.92, 0.9295, 0.9397, 0.9488, 0.956, 0.9612, 0.9642, 0.9652, 0.9642, 0.9611, 0.956, 0.9487, 0.9396, 0.9293, 0.9197, 0.9116, 0.905, 0.8998, 0.8956, 0.8925, 0.891, 0.8906, 0.8907, 0.001382, 0.01569, 0.03299, 0.05148, 0.06208, 0.07145, 0.07886, 0.08411, 0.08721, 0.08823, 0.08718, 0.08405, 0.07876, 0.07131, 0.06189, 0.05124, 0.03241, 0.01504, 0.0006877, 0.06664, 0.05784, 0.01422, 0.07179, 0.1153, 0.144, 0.1956, 0.2744, 0.3914, 0.5656, 0.677, 0.7472, 0.7895, 0.8121, 0.8191, 0.8119, 0.7892, 0.7466, 0.6761, 0.5641, 0.3892, 0.2714, 0.192, 0.1399, 0.1111, 0.06715, 0.01852, 0.05889, 0.9807, 0.9774, 0.9815, 0.9858, 0.9877, 0.9867, 0.9821, 0.9786, 0.9853, 0.9769, 0.9878, 0.9843, 0.9775, 0.9783, 0.9801, 0.9852, 0.9788, 0.9798, 0.9802, 0.9842, 0.9858, 0.9857, 0.9769, 0.9836, 0.9872, 0.9768, 0.9767]): _vg.add([_i], _w, 'REPLACE')
_vg = ob_caterbody.vertex_groups.new(name='Bone.003')
for _i, _w in zip([6, 10, 20, 25, 32, 33, 34, 41, 42, 43, 46, 48, 152, 153, 154, 171, 172, 173, 174, 175, 176, 177, 178, 179, 180, 181, 182, 183, 184, 185, 202, 203, 204, 205, 206, 207, 208, 209, 210, 211, 212, 213, 214, 215, 216, 217, 218, 231, 232, 233, 234, 235, 236, 237, 238, 239, 240, 241, 242, 243, 244, 245, 246, 247], [0.402, 0.4874, 0.1071, 0.2545, 0.1823, 0.4482, 0.3254, 0.09441, 0.02986, 0.1016, 0.02381, 0.06154, 0.05142, 0.02686, 0.00385, 0.00581, 0.02303, 0.04339, 0.05777, 0.06792, 0.07636, 0.08284, 0.08733, 0.09004, 0.09018, 0.08578, 0.07692, 0.06474, 0.0264, 0.003438, 0.005796, 0.02271, 0.04279, 0.05737, 0.06744, 0.07584, 0.08231, 0.08683, 0.08959, 0.0898, 0.08546, 0.07664, 0.06447, 0.05117, 0.4285, 0.2603, 0.1017, 0.003817, 0.0316, 0.06201, 0.09443, 0.1441, 0.2203, 0.3374, 0.5181, 0.6424, 0.7291, 0.7884, 0.8219, 0.8872, 0.9869, 0.9492, 0.8211, 0.6129]): _vg.add([_i], _w, 'REPLACE')
_vg = ob_caterbody.vertex_groups.new(name='Bone.006')
for _i, _w in zip([6, 7, 8, 9, 10, 11, 20, 24, 25, 26, 27, 28, 29, 30, 31, 32, 33, 34, 42, 43, 44, 45, 46, 47, 48], [0.4059, 0.9997, 0.999, 0.9998, 0.3934, 0.9985, 0.02756, 0.9887, 0.6475, 0.9923, 0.9915, 0.9747, 0.9991, 0.988, 0.9895, 0.6768, 0.4467, 0.5426, 0.9418, 0.00944, 0.9592, 0.9986, 0.9474, 0.9987, 0.9217]): _vg.add([_i], _w, 'REPLACE')
_vg = ob_caterbody.vertex_groups.new(name='Bone.004')
for _i, _w in zip([0, 4, 6, 10, 13, 20, 21, 22, 23, 25, 32, 33, 34, 35, 41, 43, 152, 153, 154, 155, 156, 157, 158, 159, 160, 161, 162, 163, 164, 165, 182, 183, 184, 185, 186, 187, 188, 189, 190, 191, 192, 193, 194, 195, 196, 213, 214, 215, 216, 217, 218, 219, 220, 221, 222, 223, 224, 225, 226, 227, 228, 229, 230, 231, 232, 233, 246, 247], [0.5048, 0.1121, 0.1709, 0.1078, 0.09214, 0.7504, 0.2594, 0.09888, 0.2924, 0.08822, 0.1255, 0.09547, 0.1188, 0.008152, 0.8126, 0.7771, 0.05224, 0.06552, 0.07756, 0.08614, 0.0901, 0.08973, 0.0869, 0.08236, 0.0759, 0.06751, 0.05743, 0.04285, 0.02263, 0.005518, 0.005235, 0.02843, 0.06529, 0.07733, 0.08586, 0.08976, 0.0893, 0.08641, 0.08184, 0.07539, 0.06703, 0.05702, 0.04223, 0.02227, 0.00546, 0.004819, 0.02798, 0.05201, 0.4389, 0.6246, 0.8346, 0.96, 0.9772, 0.8788, 0.8146, 0.7819, 0.7237, 0.638, 0.5148, 0.3353, 0.2189, 0.1432, 0.09383, 0.06162, 0.03108, 0.003469, 0.1108, 0.2698]): _vg.add([_i], _w, 'REPLACE')
_vg = ob_caterbody.vertex_groups.new(name='Bone.005')
for _i, _w in zip([0, 1, 2, 3, 4, 5, 12, 13, 14, 15, 16, 17, 18, 19, 20, 21, 22, 23, 35, 36, 37, 38, 39, 40, 41, 43], [0.4653, 1.0, 0.9997, 1.0, 0.8708, 1.0, 1.004, 0.8933, 0.9954, 0.9976, 0.9914, 0.9998, 0.9973, 0.9944, 0.1037, 0.7199, 0.8866, 0.6858, 0.9679, 0.9728, 0.9995, 0.9832, 0.9997, 0.982, 0.07609, 0.09158]): _vg.add([_i], _w, 'REPLACE')
_vg = ob_caterbody.vertex_groups.new(name='Bone.002')
for _i, _w in zip([115, 116, 117, 118, 120, 121, 122, 124, 125, 126, 127, 129, 130, 131, 132, 133, 134, 135, 136, 137, 138, 139, 140, 141, 142, 143, 144, 146, 147, 148, 150, 151, 184, 185, 186, 187, 188, 189, 190, 191, 192, 193, 194, 195, 196, 197, 201, 202, 203, 204, 205, 206, 207, 208, 209, 210, 211, 212, 213, 214, 215, 275, 276, 277, 278, 279, 280, 281, 282, 283, 284, 285, 286, 287, 288, 289, 290, 291, 292, 293, 294, 295, 296, 297, 298, 299, 300, 301, 302, 303, 304, 305, 306, 307], [0.468, 0.4535, 0.4764, 0.4439, 0.4551, 0.4189, 0.3869, 0.3589, 0.3345, 0.3135, 0.2957, 0.2809, 0.2689, 0.2596, 0.2529, 0.2487, 0.2471, 0.2479, 0.2512, 0.2571, 0.2656, 0.2767, 0.2906, 0.3074, 0.3274, 0.3506, 0.3775, 0.4081, 0.4429, 0.4305, 0.4536, 0.4201, 0.03073, 0.03049, 0.02903, 0.02721, 0.02428, 0.02083, 0.01724, 0.01377, 0.01056, 0.007691, 0.005219, 0.003168, 0.00155, 0.0003703, 5.213e-05, 0.00107, 0.002525, 0.004409, 0.00671, 0.009403, 0.01244, 0.01575, 0.01917, 0.02248, 0.02532, 0.02711, 0.02863, 0.02936, 0.03053, 0.4943, 0.4948, 0.4944, 0.4931, 0.4897, 0.4836, 0.4742, 0.5023, 0.465, 0.463, 0.4299, 0.4311, 0.4009, 0.4074, 0.3848, 0.4054, 0.3763, 0.3886, 0.3747, 0.4029, 0.4004, 0.4347, 0.4392, 0.9933, 0.4789, 0.4589, 0.4738, 0.4541, 0.4702, 0.4809, 0.4872, 0.4904, 0.4928]): _vg.add([_i], _w, 'REPLACE')
_m = ob_caterbody.modifiers.new('Armature', 'ARMATURE')
_m.object = ob_armature

# ---- collection membership
col_collection_1.objects.link(ob_armature)
col_collection_1.objects.link(ob_caterbody)

# ---- scene / render settings (as saved in the file)
scene.frame_start = 1; scene.frame_end = 30; scene.frame_set(1)
scene.render.engine = 'BLENDER_EEVEE_NEXT'
scene.render.resolution_percentage = 50
scene.render.dither_intensity = 0.0
scene.cycles.use_denoising = False
scene.cycles.samples = 128
scene.cycles.sampling_pattern = 'TABULATED_SOBOL'
scene.cycles.use_adaptive_sampling = False
scene.cycles.use_light_tree = False
scene.cycles.blur_glossy = 0.0
scene.cycles.sample_clamp_indirect = 0.0
scene.view_settings.view_transform = 'Standard'
bpy.context.view_layer.update()

# ---- added for rendering (the .blend has no active camera and no usable light): camera, sun
cam_auto = bpy.data.cameras.new('AutoCamera')
cam_auto.lens = 50.0
cam_auto.sensor_width = 36.0
cam_auto.clip_end = 1000.0
ob_auto_camera = bpy.data.objects.new('AutoCamera', cam_auto)
scene.collection.objects.link(ob_auto_camera)
ob_auto_camera.location = (3.43021, -3.83186, 3.05667)
ob_auto_camera.rotation_euler = (1.09748, -7.21219e-08, 0.694738)
scene.camera = ob_auto_camera
light_auto_sun = bpy.data.lights.new('AutoSun', 'SUN')
light_auto_sun.energy = 3.0
light_auto_sun.angle = 0.0523599
ob_auto_sun = bpy.data.objects.new('AutoSun', light_auto_sun)
scene.collection.objects.link(ob_auto_sun)
ob_auto_sun.rotation_euler = (0.872665, 0.174533, 0.523599)
bpy.context.view_layer.update()
